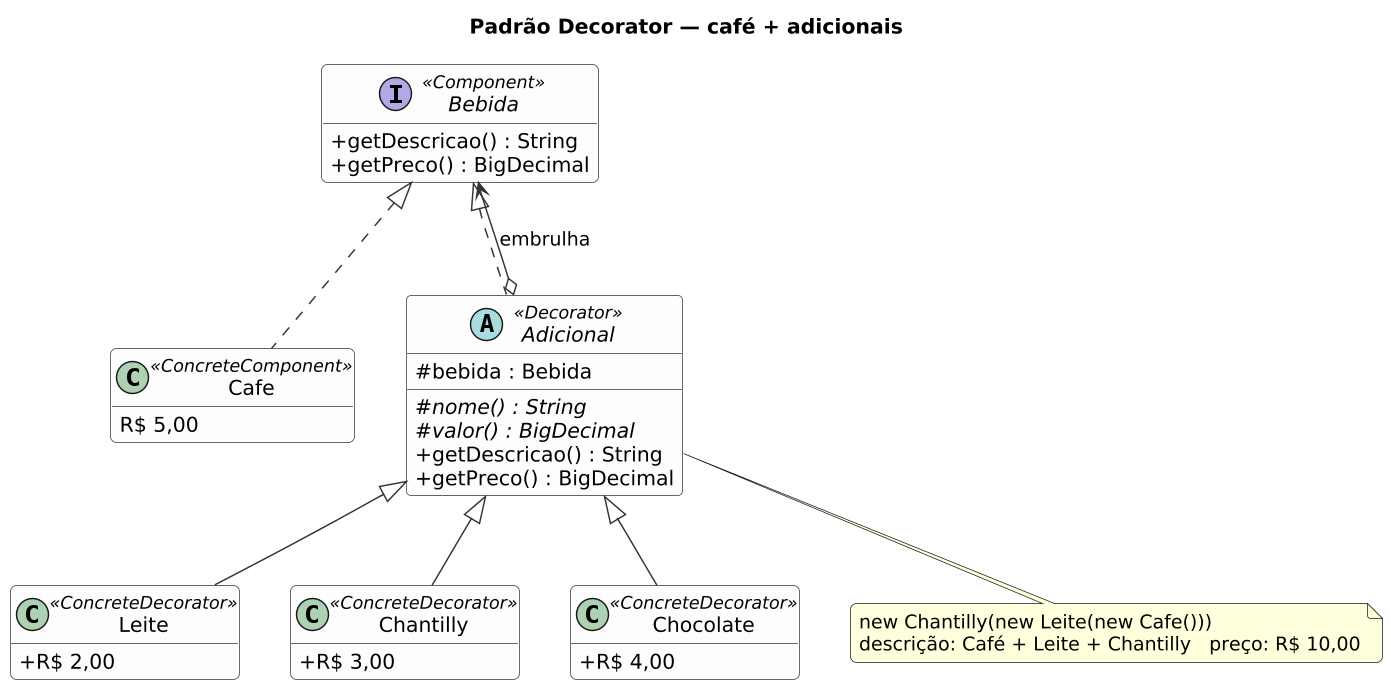

The diagram above was rendered by PlantUML. Its source (embedded in the PNG):
@startuml
title Padrão Decorator — café + adicionais
skinparam shadowing false
skinparam classAttributeIconSize 0
skinparam dpi 140
skinparam defaultFontName DejaVu Sans
skinparam roundCorner 8
skinparam ArrowColor #333333
skinparam ClassBorderColor #333333
skinparam ClassBackgroundColor #FDFDFD
hide empty members
interface Bebida <<Component>> {
  +getDescricao() : String
  +getPreco() : BigDecimal
}
class Cafe <<ConcreteComponent>> {
  R$ 5,00
}
abstract class Adicional <<Decorator>> {
  #bebida : Bebida
  #{abstract} nome() : String
  #{abstract} valor() : BigDecimal
  +getDescricao() : String
  +getPreco() : BigDecimal
}
class Leite <<ConcreteDecorator>> {
  + R$ 2,00
}
class Chantilly <<ConcreteDecorator>> {
  + R$ 3,00
}
class Chocolate <<ConcreteDecorator>> {
  + R$ 4,00
}
Bebida <|.. Cafe
Bebida <|.. Adicional
Adicional o--> Bebida : embrulha
Adicional <|-- Leite
Adicional <|-- Chantilly
Adicional <|-- Chocolate
note bottom of Adicional
  new Chantilly(new Leite(new Cafe()))
  descrição: Café + Leite + Chantilly   preço: R$ 10,00
end note
@enduml